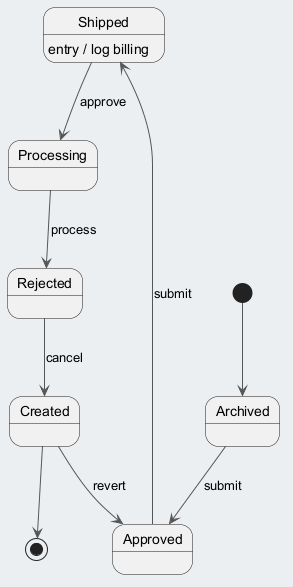

The diagram above was rendered by PlantUML. Its source (embedded in the PNG):
@startuml
skinparam backgroundColor #ECEFF1
skinparam classBackgroundColor #FFFFFF
skinparam classBorderColor #455A64
skinparam ArrowColor #555555
[*] --> Archived
Archived --> Approved : submit
Approved --> Shipped : submit
Shipped --> Processing : approve
Shipped : entry / log billing
Processing --> Rejected : process
Rejected --> Created : cancel
Created --> Approved : revert
Created --> [*]
@enduml